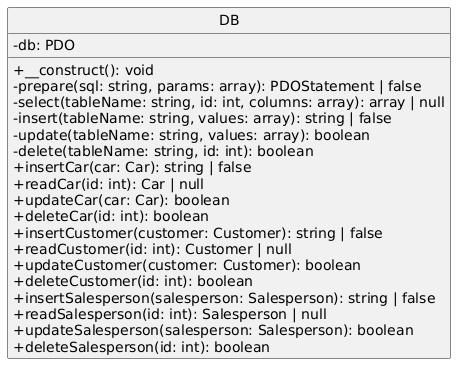

The diagram above was rendered by PlantUML. Its source (embedded in the PNG):
@startuml
hide circle
skinparam classAttributeIconSize 0

class DB {
    - db: PDO
    + __construct(): void
    - prepare(sql: string, params: array): PDOStatement | false
    - select(tableName: string, id: int, columns: array): array | null
    - insert(tableName: string, values: array): string | false
    - update(tableName: string, values: array): boolean
    - delete(tableName: string, id: int): boolean
    + insertCar(car: Car): string | false
    + readCar(id: int): Car | null
    + updateCar(car: Car): boolean
    + deleteCar(id: int): boolean
    + insertCustomer(customer: Customer): string | false
    + readCustomer(id: int): Customer | null
    + updateCustomer(customer: Customer): boolean
    + deleteCustomer(id: int): boolean
    + insertSalesperson(salesperson: Salesperson): string | false
    + readSalesperson(id: int): Salesperson | null
    + updateSalesperson(salesperson: Salesperson): boolean
    + deleteSalesperson(id: int): boolean
}
@enduml